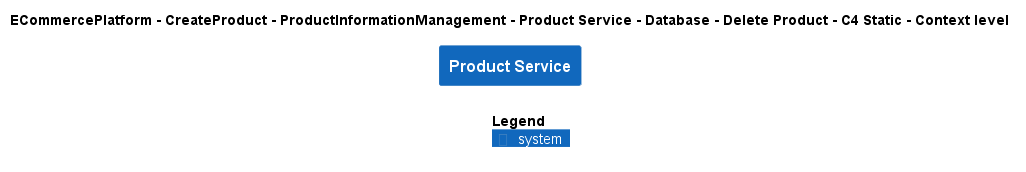

The diagram above was rendered by PlantUML. Its source (embedded in the PNG):
@startuml
!include ..\..\..\..\..\..\..\..\..\.c4s\C4_Context.puml

AddElementTag("c4interflow:lifecycle:new", $bgColor=green, $fontColor=#ffffff, $borderColor=green, $shadowing="False")
AddElementTag("c4interflow:lifecycle:changed", $bgColor=orange, $fontColor=#ffffff, $borderColor=orange, $shadowing="False")
AddElementTag("c4interflow:lifecycle:removed", $bgColor=red, $fontColor=#ffffff, $borderColor=red, $shadowing="False")

AddRelTag("c4interflow:lifecycle:new", $textColor=green, $lineColor=green)
AddRelTag("c4interflow:lifecycle:changed", $textColor=orange, $lineColor=orange)
AddRelTag("c4interflow:lifecycle:removed", $textColor=red, $lineColor=red)

SHOW_PERSON_PORTRAIT()
LAYOUT_TOP_DOWN()

skinparam linetype polyline

title ECommercePlatform - CreateProduct - ProductInformationManagement - Product Service - Database - Delete Product - C4 Static - Context level

System(ECommercePlatform.CreateProduct.ProductInformationManagement.SoftwareSystems.ProductService, "Product Service", "")



SHOW_LEGEND()
@enduml